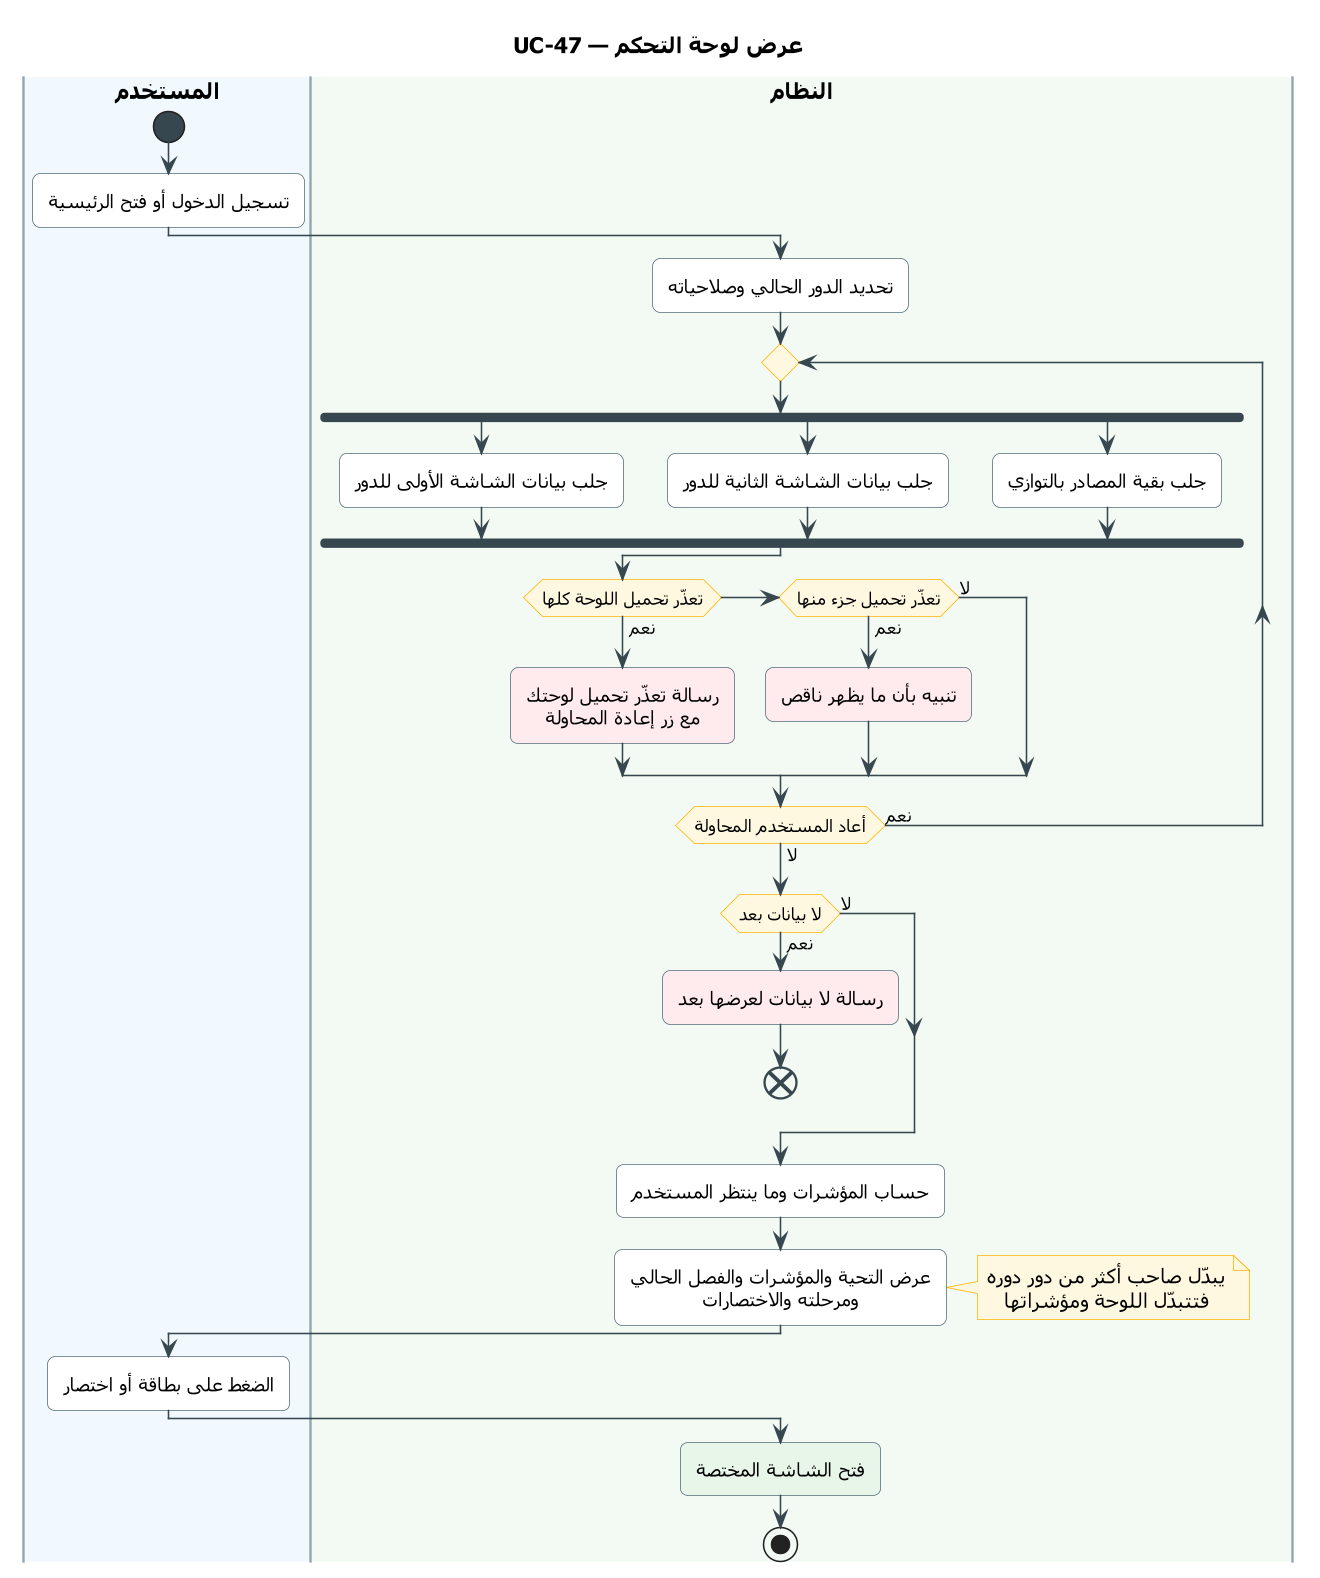

The diagram above was rendered by PlantUML. Its source (embedded in the PNG):
@startuml UC-47
skinparam dpi 150
' ===== النمط الموحّد (انسخه مع المخطط) =====
skinparam defaultFontName Tahoma
skinparam shadowing false
skinparam roundcorner 10
skinparam defaultTextAlignment center
skinparam ArrowColor #37474F
skinparam ActivityBackgroundColor #FFFFFF
skinparam ActivityBorderColor #546E7A
skinparam ActivityDiamondBackgroundColor #FFF8E1
skinparam ActivityDiamondBorderColor #FFB300
skinparam ActivityStartColor #37474F
skinparam ActivityEndColor #37474F
skinparam ActivityBarColor #37474F
skinparam NoteBackgroundColor #FFF8E1
skinparam NoteBorderColor #FFB300
skinparam SwimlaneBorderColor #90A4AE
skinparam SwimlaneTitleFontSize 14
skinparam SwimlaneTitleFontStyle bold
' ===== المخطط =====
title UC-47 — عرض لوحة التحكم

|#F1F8FE|المستخدم|
|#F3FAF3|النظام|
|المستخدم|
start
:تسجيل الدخول أو فتح الرئيسية;
|النظام|
:تحديد الدور الحالي وصلاحياته;
repeat
  fork
    :جلب بيانات الشاشة الأولى للدور;
  fork again
    :جلب بيانات الشاشة الثانية للدور;
  fork again
    :جلب بقية المصادر بالتوازي;
  end fork
  if (تعذّر تحميل اللوحة كلها) then (نعم)
    #FFEBEE:رسالة تعذّر تحميل لوحتك
    مع زر إعادة المحاولة;
  elseif (تعذّر تحميل جزء منها) then (نعم)
    #FFEBEE:تنبيه بأن ما يظهر ناقص;
  else (لا)
  endif
repeat while (أعاد المستخدم المحاولة) is (نعم) not (لا)
if (لا بيانات بعد) then (نعم)
  #FFEBEE:رسالة لا بيانات لعرضها بعد;
  end
else (لا)
endif
:حساب المؤشرات وما ينتظر المستخدم;
:عرض التحية والمؤشرات والفصل الحالي
ومرحلته والاختصارات;
note right
  يبدّل صاحب أكثر من دور دوره
  فتتبدّل اللوحة ومؤشراتها
end note
|المستخدم|
:الضغط على بطاقة أو اختصار;
|النظام|
#E8F5E9:فتح الشاشة المختصة;
stop
@enduml